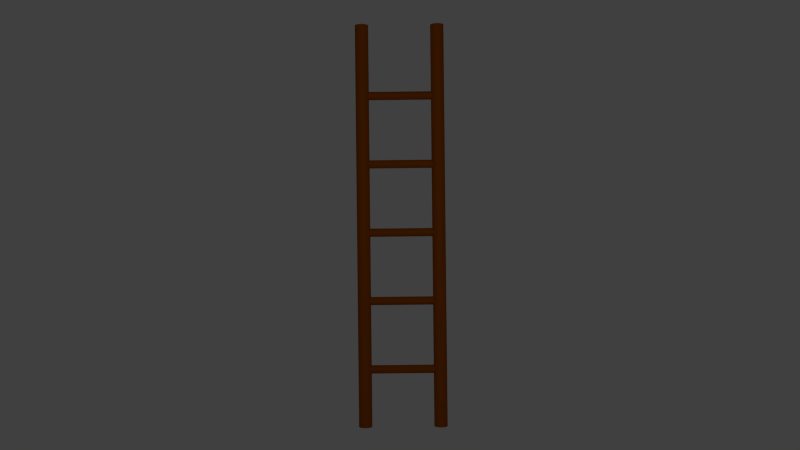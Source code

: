 # Source: ladder.blend  (saved by Blender 2.73.0; exported with 4.5.12 LTS)
import bpy
from mathutils import Matrix  # noqa: F401  (used for matrix-valued properties, if any)

bpy.ops.wm.read_factory_settings(use_empty=True)
scene = bpy.context.scene
scene.name = 'Scene'

# ---- collections
col_collection_1 = bpy.data.collections.new('Collection 1'); scene.collection.children.link(col_collection_1)

# ---- materials (node trees are filled in below, after node groups)
mat_holzladder = bpy.data.materials.new('HolzLadder')
mat_holzladder.alpha_threshold = 0.0
mat_holzladder.use_transparent_shadow = False
mat_holzladder.diffuse_color = (0.3844, 0.08647, 0.0, 1.0)
mat_holzladder.roughness = 0.5

# ---- material node trees

# ---- world
world_world = bpy.data.worlds.new('World'); scene.world = world_world
world_world.color = (0.05088, 0.05088, 0.05088)
world_world.use_sun_shadow = False
world_world.sun_shadow_jitter_overblur = 0.0
world_world.cycles.sampling_method = 'MANUAL'
world_world.cycles.sample_map_resolution = 256

# ---- cameras
cam_camera = bpy.data.cameras.new('Camera')
cam_camera.clip_end = 100.0
cam_camera.lens = 35.0
cam_camera.sensor_width = 32.0
cam_camera.sensor_height = 18.0
cam_camera.ortho_scale = 7.314
cam_camera.dof.focus_distance = 0.0
cam_camera.dof.aperture_fstop = 128.0

# ---- lights
light_lamp = bpy.data.lights.new('Lamp', 'POINT')
light_lamp.transmission_factor = 0.0
light_lamp.cutoff_distance = 30.0
light_lamp.energy = 100.0
light_lamp.shadow_buffer_clip_start = 1.001
light_lamp.shadow_soft_size = 0.1
light_lamp.shadow_maximum_resolution = 0.006
light_lamp.use_absolute_resolution = True
light_lamp.cycles.use_multiple_importance_sampling = False

# ---- meshes
me_cylinder = bpy.data.meshes.new('Cylinder')
me_cylinder.from_pydata([(-0.1481, -0.02589, -3.985), (-0.1481, -0.02589, 3.643), (-0.1452, -0.00119, -3.985), (-0.1452, -0.00119, 3.643), (-0.1368, 0.02256, -3.985), (-0.1368, 0.02256, 3.643), (-0.1231, 0.04444, -3.985), (-0.1231, 0.04444, 3.643), (-0.1047, 0.06362, -3.985), (-0.1047, 0.06362, 3.643), (-0.08227, 0.07937, -3.985), (-0.08227, 0.07937, 3.643), (-0.05667, 0.09106, -3.985), (-0.05667, 0.09106, 3.643), (-0.02889, 0.09827, -3.985), (-0.02889, 0.09827, 3.643), (1.192e-07, 0.1007, -3.985), (1.192e-07, 0.1007, 3.643), (0.02889, 0.09827, -3.985), (0.02889, 0.09827, 3.643), (0.05667, 0.09106, -3.985), (0.05667, 0.09106, 3.643), (0.08227, 0.07937, -3.985), (0.08227, 0.07937, 3.643), (0.1047, 0.06362, -3.985), (0.1047, 0.06362, 3.643), (0.1231, 0.04444, -3.985), (0.1231, 0.04444, 3.643), (0.1368, 0.02256, -3.985), (0.1368, 0.02256, 3.643), (0.1452, -0.00119, -3.985), (0.1452, -0.00119, 3.643), (0.1481, -0.02589, -3.985), (0.1481, -0.02589, 3.643), (0.1452, -0.05058, -3.985), (0.1452, -0.05058, 3.643), (0.1368, -0.07433, -3.985), (0.1368, -0.07433, 3.643), (0.1231, -0.09621, -3.985), (0.1231, -0.09621, 3.643), (0.1047, -0.1154, -3.985), (0.1047, -0.1154, 3.643), (0.08227, -0.1311, -3.985), (0.08227, -0.1311, 3.643), (0.05667, -0.1428, -3.985), (0.05667, -0.1428, 3.643), (0.02889, -0.15, -3.985), (0.02889, -0.15, 3.643), (-2.98e-08, -0.1525, -3.985), (-2.98e-08, -0.1525, 3.643), (-0.02889, -0.15, -3.985), (-0.02889, -0.15, 3.643), (-0.05667, -0.1428, -3.985), (-0.05667, -0.1428, 3.643), (-0.08227, -0.1311, -3.985), (-0.08227, -0.1311, 3.643), (-0.1047, -0.1154, -3.985), (-0.1047, -0.1154, 3.643), (-0.1231, -0.09621, -3.985), (-0.1231, -0.09621, 3.643), (-0.1368, -0.07433, -3.985), (-0.1368, -0.07433, 3.643), (-0.1452, -0.05058, -3.985), (-0.1452, -0.05058, 3.643), (-0.1481, 1.406, -3.985), (-0.1481, 1.406, 3.643), (-0.1452, 1.431, -3.985), (-0.1452, 1.431, 3.643), (-0.1368, 1.455, -3.985), (-0.1368, 1.455, 3.643), (-0.1231, 1.477, -3.985), (-0.1231, 1.477, 3.643), (-0.1047, 1.496, -3.985), (-0.1047, 1.496, 3.643), (-0.08227, 1.512, -3.985), (-0.08227, 1.512, 3.643), (-0.05667, 1.523, -3.985), (-0.05667, 1.523, 3.643), (-0.02889, 1.53, -3.985), (-0.02889, 1.53, 3.643), (1.192e-07, 1.533, -3.985), (1.192e-07, 1.533, 3.643), (0.02889, 1.53, -3.985), (0.02889, 1.53, 3.643), (0.05667, 1.523, -3.985), (0.05667, 1.523, 3.643), (0.08227, 1.512, -3.985), (0.08227, 1.512, 3.643), (0.1047, 1.496, -3.985), (0.1047, 1.496, 3.643), (0.1231, 1.477, -3.985), (0.1231, 1.477, 3.643), (0.1368, 1.455, -3.985), (0.1368, 1.455, 3.643), (0.1452, 1.431, -3.985), (0.1452, 1.431, 3.643), (0.1481, 1.406, -3.985), (0.1481, 1.406, 3.643), (0.1452, 1.382, -3.985), (0.1452, 1.382, 3.643), (0.1368, 1.358, -3.985), (0.1368, 1.358, 3.643), (0.1231, 1.336, -3.985), (0.1231, 1.336, 3.643), (0.1047, 1.317, -3.985), (0.1047, 1.317, 3.643), (0.08227, 1.301, -3.985), (0.08227, 1.301, 3.643), (0.05667, 1.289, -3.985), (0.05667, 1.289, 3.643), (0.02889, 1.282, -3.985), (0.02889, 1.282, 3.643), (-2.98e-08, 1.28, -3.985), (-2.98e-08, 1.28, 3.643), (-0.02889, 1.282, -3.985), (-0.02889, 1.282, 3.643), (-0.05667, 1.289, -3.985), (-0.05667, 1.289, 3.643), (-0.08227, 1.301, -3.985), (-0.08227, 1.301, 3.643), (-0.1047, 1.317, -3.985), (-0.1047, 1.317, 3.643), (-0.1231, 1.336, -3.985), (-0.1231, 1.336, 3.643), (-0.1368, 1.358, -3.985), (-0.1368, 1.358, 3.643), (-0.1452, 1.382, -3.985), (-0.1452, 1.382, 3.643), (-0.07415, 1.466, 2.401), (-0.07415, -0.07318, 2.401), (-0.07239, 1.466, 2.416), (-0.07239, -0.07318, 2.416), (-0.06717, 1.466, 2.431), (-0.06717, -0.07318, 2.431), (-0.05868, 1.466, 2.444), (-0.05868, -0.07318, 2.444), (-0.04727, 1.466, 2.456), (-0.04727, -0.07318, 2.456), (-0.03335, 1.466, 2.466), (-0.03335, -0.07318, 2.466), (-0.01748, 1.466, 2.473), (-0.01748, -0.07318, 2.473), (-0.0002596, 1.466, 2.478), (-0.0002596, -0.07318, 2.478), (0.01765, 1.466, 2.479), (0.01765, -0.07318, 2.479), (0.03556, 1.466, 2.478), (0.03556, -0.07318, 2.478), (0.05278, 1.466, 2.473), (0.05278, -0.07318, 2.473), (0.06866, 1.466, 2.466), (0.06866, -0.07318, 2.466), (0.08257, 1.466, 2.456), (0.08257, -0.07318, 2.456), (0.09398, 1.466, 2.444), (0.09398, -0.07318, 2.444), (0.1025, 1.466, 2.431), (0.1025, -0.07318, 2.431), (0.1077, 1.466, 2.416), (0.1077, -0.07318, 2.416), (0.09181, 1.466, 2.401), (0.09181, -0.07318, 2.401), (0.09004, 1.466, 2.385), (0.09004, -0.07318, 2.385), (0.08482, 1.466, 2.371), (0.08482, -0.07318, 2.371), (0.07633, 1.466, 2.357), (0.07633, -0.07318, 2.357), (0.06492, 1.466, 2.345), (0.06492, -0.07318, 2.345), (0.051, 1.466, 2.335), (0.051, -0.07318, 2.335), (0.05278, 1.466, 2.328), (0.05278, -0.07318, 2.328), (0.03556, 1.466, 2.324), (0.03556, -0.07318, 2.324), (0.01765, 1.466, 2.322), (0.01765, -0.07318, 2.322), (-0.0002597, 1.466, 2.324), (-0.0002597, -0.07318, 2.324), (-0.01748, 1.466, 2.328), (-0.01748, -0.07318, 2.328), (-0.03335, 1.466, 2.335), (-0.03335, -0.07318, 2.335), (-0.04727, 1.466, 2.345), (-0.04727, -0.07318, 2.345), (-0.05868, 1.466, 2.357), (-0.05868, -0.07318, 2.357), (-0.06717, 1.466, 2.371), (-0.06717, -0.07318, 2.371), (-0.07239, 1.466, 2.385), (-0.07239, -0.07318, 2.385), (-0.09181, 1.466, 1.0), (-0.09181, -0.07318, 1.0), (-0.09004, 1.466, 1.015), (-0.09004, -0.07318, 1.015), (-0.08482, 1.466, 1.03), (-0.08482, -0.07318, 1.03), (-0.07633, 1.466, 1.044), (-0.07633, -0.07318, 1.044), (-0.06492, 1.466, 1.055), (-0.06492, -0.07318, 1.055), (-0.051, 1.466, 1.065), (-0.051, -0.07318, 1.065), (-0.03513, 1.466, 1.073), (-0.03513, -0.07318, 1.073), (-0.01791, 1.466, 1.077), (-0.01791, -0.07318, 1.077), (1.043e-07, 1.466, 1.078), (1.043e-07, -0.07318, 1.078), (0.01791, 1.466, 1.077), (0.01791, -0.07318, 1.077), (0.03513, 1.466, 1.073), (0.03513, -0.07318, 1.073), (0.051, 1.466, 1.065), (0.051, -0.07318, 1.065), (0.06492, 1.466, 1.055), (0.06492, -0.07318, 1.055), (0.07633, 1.466, 1.044), (0.07633, -0.07318, 1.044), (0.08482, 1.466, 1.03), (0.08482, -0.07318, 1.03), (0.09004, 1.466, 1.015), (0.09004, -0.07318, 1.015), (0.09181, 1.466, 1.0), (0.09181, -0.07318, 1.0), (0.09004, 1.466, 0.9847), (0.09004, -0.07318, 0.9847), (0.08482, 1.466, 0.97), (0.08482, -0.07318, 0.97), (0.07633, 1.466, 0.9564), (0.07633, -0.07318, 0.9564), (0.06492, 1.466, 0.9445), (0.06492, -0.07318, 0.9445), (0.051, 1.466, 0.9347), (0.051, -0.07318, 0.9347), (0.03513, 1.466, 0.9275), (0.03513, -0.07318, 0.9275), (0.01791, 1.466, 0.923), (0.01791, -0.07318, 0.923), (1.196e-08, 1.466, 0.9215), (1.196e-08, -0.07318, 0.9215), (-0.01791, 1.466, 0.923), (-0.01791, -0.07318, 0.923), (-0.03513, 1.466, 0.9275), (-0.03513, -0.07318, 0.9275), (-0.051, 1.466, 0.9347), (-0.051, -0.07318, 0.9347), (-0.06492, 1.466, 0.9445), (-0.06492, -0.07318, 0.9445), (-0.07633, 1.466, 0.9564), (-0.07633, -0.07318, 0.9564), (-0.08482, 1.466, 0.97), (-0.08482, -0.07318, 0.97), (-0.09004, 1.466, 0.9847), (-0.09004, -0.07318, 0.9847), (-0.09181, 1.466, -0.3), (-0.09181, -0.07318, -0.3), (-0.09004, 1.466, -0.2847), (-0.09004, -0.07318, -0.2847), (-0.08482, 1.466, -0.27), (-0.08482, -0.07318, -0.27), (-0.07633, 1.466, -0.2564), (-0.07633, -0.07318, -0.2564), (-0.06492, 1.466, -0.2445), (-0.06492, -0.07318, -0.2445), (-0.051, 1.466, -0.2347), (-0.051, -0.07318, -0.2347), (-0.03513, 1.466, -0.2275), (-0.03513, -0.07318, -0.2275), (-0.01791, 1.466, -0.223), (-0.01791, -0.07318, -0.223), (1.043e-07, 1.466, -0.2215), (1.043e-07, -0.07318, -0.2215), (0.01791, 1.466, -0.223), (0.01791, -0.07318, -0.223), (0.03513, 1.466, -0.2275), (0.03513, -0.07318, -0.2275), (0.051, 1.466, -0.2347), (0.051, -0.07318, -0.2347), (0.06492, 1.466, -0.2445), (0.06492, -0.07318, -0.2445), (0.07633, 1.466, -0.2564), (0.07633, -0.07318, -0.2564), (0.08482, 1.466, -0.27), (0.08482, -0.07318, -0.27), (0.09004, 1.466, -0.2847), (0.09004, -0.07318, -0.2847), (0.09181, 1.466, -0.3), (0.09181, -0.07318, -0.3), (0.09004, 1.466, -0.3153), (0.09004, -0.07318, -0.3153), (0.08482, 1.466, -0.33), (0.08482, -0.07318, -0.33), (0.07633, 1.466, -0.3436), (0.07633, -0.07318, -0.3436), (0.06492, 1.466, -0.3555), (0.06492, -0.07318, -0.3555), (0.051, 1.466, -0.3653), (0.051, -0.07318, -0.3653), (0.03513, 1.466, -0.3725), (0.03513, -0.07318, -0.3725), (0.01791, 1.466, -0.377), (0.01791, -0.07318, -0.377), (1.196e-08, 1.466, -0.3785), (1.196e-08, -0.07318, -0.3785), (-0.01791, 1.466, -0.377), (-0.01791, -0.07318, -0.377), (-0.03513, 1.466, -0.3725), (-0.03513, -0.07318, -0.3725), (-0.051, 1.466, -0.3653), (-0.051, -0.07318, -0.3653), (-0.06492, 1.466, -0.3555), (-0.06492, -0.07318, -0.3555), (-0.07633, 1.466, -0.3436), (-0.07633, -0.07318, -0.3436), (-0.08482, 1.466, -0.33), (-0.08482, -0.07318, -0.33), (-0.09004, 1.466, -0.3153), (-0.09004, -0.07318, -0.3153), (-0.09181, 1.466, -1.6), (-0.09181, -0.07318, -1.6), (-0.09004, 1.466, -1.585), (-0.09004, -0.07318, -1.585), (-0.08482, 1.466, -1.57), (-0.08482, -0.07318, -1.57), (-0.07633, 1.466, -1.556), (-0.07633, -0.07318, -1.556), (-0.06492, 1.466, -1.545), (-0.06492, -0.07318, -1.545), (-0.051, 1.466, -1.535), (-0.051, -0.07318, -1.535), (-0.03513, 1.466, -1.527), (-0.03513, -0.07318, -1.527), (-0.01791, 1.466, -1.523), (-0.01791, -0.07318, -1.523), (1.043e-07, 1.466, -1.522), (1.043e-07, -0.07318, -1.522), (0.01791, 1.466, -1.523), (0.01791, -0.07318, -1.523), (0.03513, 1.466, -1.527), (0.03513, -0.07318, -1.527), (0.051, 1.466, -1.535), (0.051, -0.07318, -1.535), (0.06492, 1.466, -1.545), (0.06492, -0.07318, -1.545), (0.07633, 1.466, -1.556), (0.07633, -0.07318, -1.556), (0.08482, 1.466, -1.57), (0.08482, -0.07318, -1.57), (0.09004, 1.466, -1.585), (0.09004, -0.07318, -1.585), (0.09181, 1.466, -1.6), (0.09181, -0.07318, -1.6), (0.09004, 1.466, -1.615), (0.09004, -0.07318, -1.615), (0.08482, 1.466, -1.63), (0.08482, -0.07318, -1.63), (0.07633, 1.466, -1.644), (0.07633, -0.07318, -1.644), (0.06492, 1.466, -1.655), (0.06492, -0.07318, -1.655), (0.051, 1.466, -1.665), (0.051, -0.07318, -1.665), (0.03513, 1.466, -1.673), (0.03513, -0.07318, -1.673), (0.01791, 1.466, -1.677), (0.01791, -0.07318, -1.677), (1.196e-08, 1.466, -1.678), (1.196e-08, -0.07318, -1.678), (-0.01791, 1.466, -1.677), (-0.01791, -0.07318, -1.677), (-0.03513, 1.466, -1.673), (-0.03513, -0.07318, -1.673), (-0.051, 1.466, -1.665), (-0.051, -0.07318, -1.665), (-0.06492, 1.466, -1.655), (-0.06492, -0.07318, -1.655), (-0.07633, 1.466, -1.644), (-0.07633, -0.07318, -1.644), (-0.08482, 1.466, -1.63), (-0.08482, -0.07318, -1.63), (-0.09004, 1.466, -1.615), (-0.09004, -0.07318, -1.615), (-0.09181, 1.466, -2.9), (-0.09181, -0.07318, -2.9), (-0.09004, 1.466, -2.885), (-0.09004, -0.07318, -2.885), (-0.08482, 1.466, -2.87), (-0.08482, -0.07318, -2.87), (-0.07633, 1.466, -2.856), (-0.07633, -0.07318, -2.856), (-0.06492, 1.466, -2.845), (-0.06492, -0.07318, -2.845), (-0.051, 1.466, -2.835), (-0.051, -0.07318, -2.835), (-0.03513, 1.466, -2.827), (-0.03513, -0.07318, -2.827), (-0.01791, 1.466, -2.823), (-0.01791, -0.07318, -2.823), (1.043e-07, 1.466, -2.822), (1.043e-07, -0.07318, -2.822), (0.01791, 1.466, -2.823), (0.01791, -0.07318, -2.823), (0.03513, 1.466, -2.827), (0.03513, -0.07318, -2.827), (0.051, 1.466, -2.835), (0.051, -0.07318, -2.835), (0.06492, 1.466, -2.845), (0.06492, -0.07318, -2.845), (0.07633, 1.466, -2.856), (0.07633, -0.07318, -2.856), (0.08482, 1.466, -2.87), (0.08482, -0.07318, -2.87), (0.09004, 1.466, -2.885), (0.09004, -0.07318, -2.885), (0.09181, 1.466, -2.9), (0.09181, -0.07318, -2.9), (0.09004, 1.466, -2.915), (0.09004, -0.07318, -2.915), (0.08482, 1.466, -2.93), (0.08482, -0.07318, -2.93), (0.07633, 1.466, -2.944), (0.07633, -0.07318, -2.944), (0.06492, 1.466, -2.955), (0.06492, -0.07318, -2.955), (0.051, 1.466, -2.965), (0.051, -0.07318, -2.965), (0.03513, 1.466, -2.973), (0.03513, -0.07318, -2.973), (0.01791, 1.466, -2.977), (0.01791, -0.07318, -2.977), (1.196e-08, 1.466, -2.978), (1.196e-08, -0.07318, -2.978), (-0.01791, 1.466, -2.977), (-0.01791, -0.07318, -2.977), (-0.03513, 1.466, -2.973), (-0.03513, -0.07318, -2.973), (-0.051, 1.466, -2.965), (-0.051, -0.07318, -2.965), (-0.06492, 1.466, -2.955), (-0.06492, -0.07318, -2.955), (-0.07633, 1.466, -2.944), (-0.07633, -0.07318, -2.944), (-0.08482, 1.466, -2.93), (-0.08482, -0.07318, -2.93), (-0.09004, 1.466, -2.915), (-0.09004, -0.07318, -2.915), (-0.09181, 1.466, 2.3), (-0.09181, -0.07318, 2.3), (-0.09004, 1.466, 2.315), (-0.09004, -0.07318, 2.315), (-0.08482, 1.466, 2.33), (-0.08482, -0.07318, 2.33), (-0.07633, 1.466, 2.344), (-0.07633, -0.07318, 2.344), (-0.06492, 1.466, 2.355), (-0.06492, -0.07318, 2.355), (-0.051, 1.466, 2.365), (-0.051, -0.07318, 2.365), (-0.03513, 1.466, 2.373), (-0.03513, -0.07318, 2.373), (-0.01791, 1.466, 2.377), (-0.01791, -0.07318, 2.377), (1.043e-07, 1.466, 2.378), (1.043e-07, -0.07318, 2.378), (0.01791, 1.466, 2.377), (0.01791, -0.07318, 2.377), (0.03513, 1.466, 2.373), (0.03513, -0.07318, 2.373), (0.051, 1.466, 2.365), (0.051, -0.07318, 2.365), (0.06492, 1.466, 2.355), (0.06492, -0.07318, 2.355), (0.07633, 1.466, 2.344), (0.07633, -0.07318, 2.344), (0.08482, 1.466, 2.33), (0.08482, -0.07318, 2.33), (0.09004, 1.466, 2.315), (0.09004, -0.07318, 2.315), (0.09181, 1.466, 2.3), (0.09181, -0.07318, 2.3), (0.09004, 1.466, 2.285), (0.09004, -0.07318, 2.285), (0.08482, 1.466, 2.27), (0.08482, -0.07318, 2.27), (0.07633, 1.466, 2.256), (0.07633, -0.07318, 2.256), (0.06492, 1.466, 2.245), (0.06492, -0.07318, 2.245), (0.051, 1.466, 2.235), (0.051, -0.07318, 2.235), (0.03513, 1.466, 2.227), (0.03513, -0.07318, 2.227), (0.01791, 1.466, 2.223), (0.01791, -0.07318, 2.223), (1.196e-08, 1.466, 2.222), (1.196e-08, -0.07318, 2.222), (-0.01791, 1.466, 2.223), (-0.01791, -0.07318, 2.223), (-0.03513, 1.466, 2.227), (-0.03513, -0.07318, 2.227), (-0.051, 1.466, 2.235), (-0.051, -0.07318, 2.235), (-0.06492, 1.466, 2.245), (-0.06492, -0.07318, 2.245), (-0.07633, 1.466, 2.256), (-0.07633, -0.07318, 2.256), (-0.08482, 1.466, 2.27), (-0.08482, -0.07318, 2.27), (-0.09004, 1.466, 2.285), (-0.09004, -0.07318, 2.285)], [], [(0, 1, 3, 2), (2, 3, 5, 4), (4, 5, 7, 6), (6, 7, 9, 8), (8, 9, 11, 10), (10, 11, 13, 12), (12, 13, 15, 14), (14, 15, 17, 16), (16, 17, 19, 18), (18, 19, 21, 20), (20, 21, 23, 22), (22, 23, 25, 24), (24, 25, 27, 26), (26, 27, 29, 28), (28, 29, 31, 30), (30, 31, 33, 32), (32, 33, 35, 34), (34, 35, 37, 36), (36, 37, 39, 38), (38, 39, 41, 40), (40, 41, 43, 42), (42, 43, 45, 44), (44, 45, 47, 46), (46, 47, 49, 48), (48, 49, 51, 50), (50, 51, 53, 52), (52, 53, 55, 54), (54, 55, 57, 56), (56, 57, 59, 58), (58, 59, 61, 60), (3, 1, 63, 61, 59, 57, 55, 53, 51, 49, 47, 45, 43, 41, 39, 37, 35, 33, 31, 29, 27, 25, 23, 21, 19, 17, 15, 13, 11, 9, 7, 5), (62, 63, 1, 0), (60, 61, 63, 62), (0, 2, 4, 6, 8, 10, 12, 14, 16, 18, 20, 22, 24, 26, 28, 30, 32, 34, 36, 38, 40, 42, 44, 46, 48, 50, 52, 54, 56, 58, 60, 62), (64, 65, 67, 66), (66, 67, 69, 68), (68, 69, 71, 70), (70, 71, 73, 72), (72, 73, 75, 74), (74, 75, 77, 76), (76, 77, 79, 78), (78, 79, 81, 80), (80, 81, 83, 82), (82, 83, 85, 84), (84, 85, 87, 86), (86, 87, 89, 88), (88, 89, 91, 90), (90, 91, 93, 92), (92, 93, 95, 94), (94, 95, 97, 96), (96, 97, 99, 98), (98, 99, 101, 100), (100, 101, 103, 102), (102, 103, 105, 104), (104, 105, 107, 106), (106, 107, 109, 108), (108, 109, 111, 110), (110, 111, 113, 112), (112, 113, 115, 114), (114, 115, 117, 116), (116, 117, 119, 118), (118, 119, 121, 120), (120, 121, 123, 122), (122, 123, 125, 124), (67, 65, 127, 125, 123, 121, 119, 117, 115, 113, 111, 109, 107, 105, 103, 101, 99, 97, 95, 93, 91, 89, 87, 85, 83, 81, 79, 77, 75, 73, 71, 69), (126, 127, 65, 64), (124, 125, 127, 126), (64, 66, 68, 70, 72, 74, 76, 78, 80, 82, 84, 86, 88, 90, 92, 94, 96, 98, 100, 102, 104, 106, 108, 110, 112, 114, 116, 118, 120, 122, 124, 126), (192, 193, 195, 194), (194, 195, 197, 196), (196, 197, 199, 198), (198, 199, 201, 200), (200, 201, 203, 202), (202, 203, 205, 204), (204, 205, 207, 206), (206, 207, 209, 208), (208, 209, 211, 210), (210, 211, 213, 212), (212, 213, 215, 214), (214, 215, 217, 216), (216, 217, 219, 218), (218, 219, 221, 220), (220, 221, 223, 222), (222, 223, 225, 224), (224, 225, 227, 226), (226, 227, 229, 228), (228, 229, 231, 230), (230, 231, 233, 232), (232, 233, 235, 234), (234, 235, 237, 236), (236, 237, 239, 238), (238, 239, 241, 240), (240, 241, 243, 242), (242, 243, 245, 244), (244, 245, 247, 246), (246, 247, 249, 248), (248, 249, 251, 250), (250, 251, 253, 252), (195, 193, 255, 253, 251, 249, 247, 245, 243, 241, 239, 237, 235, 233, 231, 229, 227, 225, 223, 221, 219, 217, 215, 213, 211, 209, 207, 205, 203, 201, 199, 197), (254, 255, 193, 192), (252, 253, 255, 254), (192, 194, 196, 198, 200, 202, 204, 206, 208, 210, 212, 214, 216, 218, 220, 222, 224, 226, 228, 230, 232, 234, 236, 238, 240, 242, 244, 246, 248, 250, 252, 254), (256, 257, 259, 258), (258, 259, 261, 260), (260, 261, 263, 262), (262, 263, 265, 264), (264, 265, 267, 266), (266, 267, 269, 268), (268, 269, 271, 270), (270, 271, 273, 272), (272, 273, 275, 274), (274, 275, 277, 276), (276, 277, 279, 278), (278, 279, 281, 280), (280, 281, 283, 282), (282, 283, 285, 284), (284, 285, 287, 286), (286, 287, 289, 288), (288, 289, 291, 290), (290, 291, 293, 292), (292, 293, 295, 294), (294, 295, 297, 296), (296, 297, 299, 298), (298, 299, 301, 300), (300, 301, 303, 302), (302, 303, 305, 304), (304, 305, 307, 306), (306, 307, 309, 308), (308, 309, 311, 310), (310, 311, 313, 312), (312, 313, 315, 314), (314, 315, 317, 316), (259, 257, 319, 317, 315, 313, 311, 309, 307, 305, 303, 301, 299, 297, 295, 293, 291, 289, 287, 285, 283, 281, 279, 277, 275, 273, 271, 269, 267, 265, 263, 261), (318, 319, 257, 256), (316, 317, 319, 318), (256, 258, 260, 262, 264, 266, 268, 270, 272, 274, 276, 278, 280, 282, 284, 286, 288, 290, 292, 294, 296, 298, 300, 302, 304, 306, 308, 310, 312, 314, 316, 318), (320, 321, 323, 322), (322, 323, 325, 324), (324, 325, 327, 326), (326, 327, 329, 328), (328, 329, 331, 330), (330, 331, 333, 332), (332, 333, 335, 334), (334, 335, 337, 336), (336, 337, 339, 338), (338, 339, 341, 340), (340, 341, 343, 342), (342, 343, 345, 344), (344, 345, 347, 346), (346, 347, 349, 348), (348, 349, 351, 350), (350, 351, 353, 352), (352, 353, 355, 354), (354, 355, 357, 356), (356, 357, 359, 358), (358, 359, 361, 360), (360, 361, 363, 362), (362, 363, 365, 364), (364, 365, 367, 366), (366, 367, 369, 368), (368, 369, 371, 370), (370, 371, 373, 372), (372, 373, 375, 374), (374, 375, 377, 376), (376, 377, 379, 378), (378, 379, 381, 380), (323, 321, 383, 381, 379, 377, 375, 373, 371, 369, 367, 365, 363, 361, 359, 357, 355, 353, 351, 349, 347, 345, 343, 341, 339, 337, 335, 333, 331, 329, 327, 325), (382, 383, 321, 320), (380, 381, 383, 382), (320, 322, 324, 326, 328, 330, 332, 334, 336, 338, 340, 342, 344, 346, 348, 350, 352, 354, 356, 358, 360, 362, 364, 366, 368, 370, 372, 374, 376, 378, 380, 382), (384, 385, 387, 386), (386, 387, 389, 388), (388, 389, 391, 390), (390, 391, 393, 392), (392, 393, 395, 394), (394, 395, 397, 396), (396, 397, 399, 398), (398, 399, 401, 400), (400, 401, 403, 402), (402, 403, 405, 404), (404, 405, 407, 406), (406, 407, 409, 408), (408, 409, 411, 410), (410, 411, 413, 412), (412, 413, 415, 414), (414, 415, 417, 416), (416, 417, 419, 418), (418, 419, 421, 420), (420, 421, 423, 422), (422, 423, 425, 424), (424, 425, 427, 426), (426, 427, 429, 428), (428, 429, 431, 430), (430, 431, 433, 432), (432, 433, 435, 434), (434, 435, 437, 436), (436, 437, 439, 438), (438, 439, 441, 440), (440, 441, 443, 442), (442, 443, 445, 444), (387, 385, 447, 445, 443, 441, 439, 437, 435, 433, 431, 429, 427, 425, 423, 421, 419, 417, 415, 413, 411, 409, 407, 405, 403, 401, 399, 397, 395, 393, 391, 389), (446, 447, 385, 384), (444, 445, 447, 446), (384, 386, 388, 390, 392, 394, 396, 398, 400, 402, 404, 406, 408, 410, 412, 414, 416, 418, 420, 422, 424, 426, 428, 430, 432, 434, 436, 438, 440, 442, 444, 446), (448, 449, 451, 450), (450, 451, 453, 452), (454, 455, 457, 456), (456, 457, 459, 458), (458, 459, 461, 460), (460, 461, 463, 462), (462, 463, 465, 464), (464, 465, 467, 466), (466, 467, 469, 468), (468, 469, 471, 470), (470, 471, 473, 472), (472, 473, 475, 474), (474, 475, 477, 476), (476, 477, 479, 478), (478, 479, 481, 480), (480, 481, 483, 482), (482, 483, 485, 484), (484, 485, 487, 486), (486, 487, 489, 488), (488, 489, 491, 490), (490, 491, 493, 492), (492, 493, 495, 494), (494, 495, 497, 496), (496, 497, 499, 498), (498, 499, 501, 500), (500, 501, 503, 502), (502, 503, 505, 504), (504, 505, 507, 506), (506, 507, 509, 508), (510, 511, 449, 448), (508, 509, 511, 510)])
me_cylinder.materials.append(mat_holzladder)
me_cylinder.use_remesh_preserve_volume = False
me_cylinder.use_remesh_preserve_attributes = False
me_cylinder.use_mirror_vertex_groups = False
me_cylinder.update()

# ---- objects
ob_cylinder = bpy.data.objects.new('Cylinder', me_cylinder)
ob_lamp = bpy.data.objects.new('Lamp', light_lamp)
ob_camera = bpy.data.objects.new('Camera', cam_camera)

# ---- transforms, parenting, visibility, modifiers, constraints
ob_cylinder.location = (-4.287, -0.6699, 4.788)
ob_cylinder.lineart.crease_threshold = 0.0
ob_lamp.location = (4.076, 1.005, 5.904)
ob_lamp.rotation_euler = (0.6503, 0.05522, 1.866)
ob_lamp.lock_rotations_4d = False
ob_lamp.empty_display_type = 'ARROWS'
ob_lamp.color = (0.0, 0.0, 0.0, 0.0)
ob_lamp.lineart.crease_threshold = 0.0
ob_camera.location = (12.36, 0.0, 4.626)
ob_camera.rotation_euler = (1.571, 0.01082, 1.571)
ob_camera.lock_rotations_4d = False
ob_camera.empty_display_type = 'ARROWS'
ob_camera.color = (0.0, 0.0, 0.0, 0.0)
ob_camera.display_type = 'WIRE'
ob_camera.lineart.crease_threshold = 0.0

# ---- collection membership
col_collection_1.objects.link(ob_cylinder)
col_collection_1.objects.link(ob_lamp)
col_collection_1.objects.link(ob_camera)

# ---- scene / render settings (as saved in the file)
scene.camera = ob_camera
scene.frame_start = 1; scene.frame_end = 250; scene.frame_set(1)
scene.render.engine = 'BLENDER_EEVEE_NEXT'
scene.render.resolution_percentage = 50
scene.render.dither_intensity = 0.0
scene.cycles.use_denoising = False
scene.cycles.samples = 10
scene.cycles.sampling_pattern = 'TABULATED_SOBOL'
scene.cycles.light_sampling_threshold = 0.0
scene.cycles.use_adaptive_sampling = False
scene.cycles.use_light_tree = False
scene.cycles.blur_glossy = 0.0
scene.cycles.pixel_filter_type = 'GAUSSIAN'
scene.cycles.sample_clamp_indirect = 0.0
scene.view_settings.view_transform = 'Standard'
bpy.context.view_layer.update()
